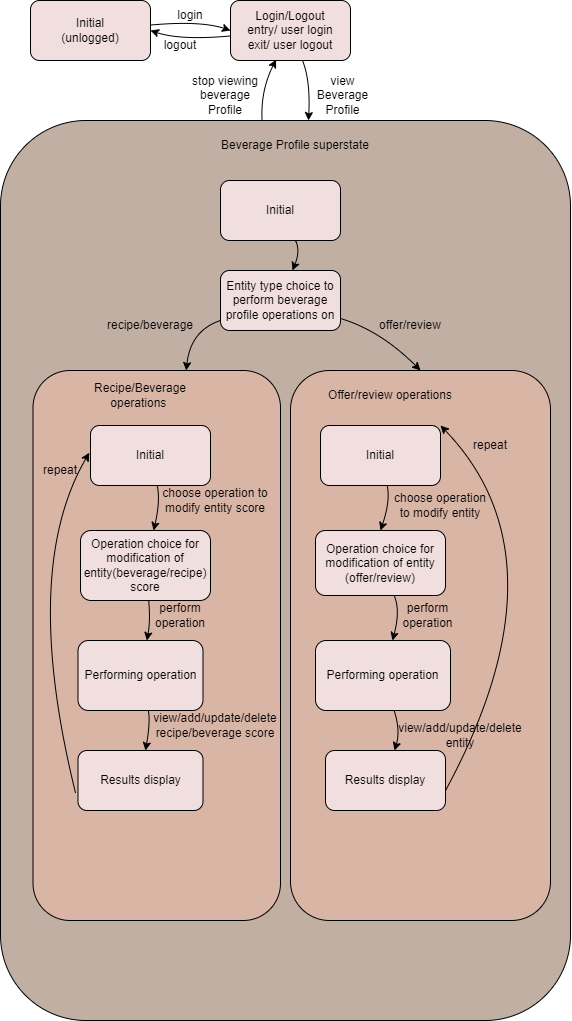

The diagram above was exported from draw.io. Its source (the exported page's mxGraphModel, read from the mxfile embedded in the PNG):
<mxGraphModel dx="798" dy="386" grid="1" gridSize="10" guides="1" tooltips="1" connect="1" arrows="1" fold="1" page="1" pageScale="1" pageWidth="850" pageHeight="1100" math="0" shadow="0">
  <root>
    <mxCell id="0" />
    <mxCell id="1" parent="0" />
    <mxCell id="sC0N3_yGhIvmWVkcWPU4-5" style="edgeStyle=none;orthogonalLoop=1;jettySize=auto;html=1;entryX=0;entryY=0.5;entryDx=0;entryDy=0;curved=1;" edge="1" parent="1" source="sC0N3_yGhIvmWVkcWPU4-1" target="sC0N3_yGhIvmWVkcWPU4-2">
      <mxGeometry relative="1" as="geometry">
        <Array as="points">
          <mxPoint x="260" y="160" />
        </Array>
      </mxGeometry>
    </mxCell>
    <mxCell id="sC0N3_yGhIvmWVkcWPU4-1" value="Initial&lt;br&gt;(unlogged)" style="rounded=1;whiteSpace=wrap;html=1;fillColor=#F1DEDE;" vertex="1" parent="1">
      <mxGeometry x="90" y="140" width="120" height="60" as="geometry" />
    </mxCell>
    <mxCell id="sC0N3_yGhIvmWVkcWPU4-6" style="edgeStyle=none;curved=1;orthogonalLoop=1;jettySize=auto;html=1;entryX=1;entryY=0.5;entryDx=0;entryDy=0;" edge="1" parent="1" source="sC0N3_yGhIvmWVkcWPU4-2" target="sC0N3_yGhIvmWVkcWPU4-1">
      <mxGeometry relative="1" as="geometry">
        <Array as="points">
          <mxPoint x="240" y="180" />
        </Array>
      </mxGeometry>
    </mxCell>
    <mxCell id="sC0N3_yGhIvmWVkcWPU4-11" style="edgeStyle=none;curved=1;orthogonalLoop=1;jettySize=auto;html=1;" edge="1" parent="1" source="sC0N3_yGhIvmWVkcWPU4-2" target="sC0N3_yGhIvmWVkcWPU4-10">
      <mxGeometry relative="1" as="geometry">
        <Array as="points">
          <mxPoint x="370" y="220" />
        </Array>
      </mxGeometry>
    </mxCell>
    <mxCell id="sC0N3_yGhIvmWVkcWPU4-2" value="Login/Logout&lt;br&gt;entry/ user login&lt;br&gt;exit/ user logout" style="rounded=1;whiteSpace=wrap;html=1;fillColor=#F1DEDE;" vertex="1" parent="1">
      <mxGeometry x="290" y="140" width="120" height="60" as="geometry" />
    </mxCell>
    <mxCell id="sC0N3_yGhIvmWVkcWPU4-7" value="login" style="text;html=1;strokeColor=none;fillColor=none;align=center;verticalAlign=middle;whiteSpace=wrap;rounded=0;" vertex="1" parent="1">
      <mxGeometry x="220" y="140" width="60" height="30" as="geometry" />
    </mxCell>
    <mxCell id="sC0N3_yGhIvmWVkcWPU4-8" value="logout" style="text;html=1;strokeColor=none;fillColor=none;align=center;verticalAlign=middle;whiteSpace=wrap;rounded=0;" vertex="1" parent="1">
      <mxGeometry x="210" y="170" width="60" height="30" as="geometry" />
    </mxCell>
    <mxCell id="sC0N3_yGhIvmWVkcWPU4-12" style="edgeStyle=none;curved=1;orthogonalLoop=1;jettySize=auto;html=1;entryX=0.38;entryY=0.985;entryDx=0;entryDy=0;entryPerimeter=0;" edge="1" parent="1" source="sC0N3_yGhIvmWVkcWPU4-10" target="sC0N3_yGhIvmWVkcWPU4-2">
      <mxGeometry relative="1" as="geometry">
        <Array as="points">
          <mxPoint x="320" y="230" />
        </Array>
      </mxGeometry>
    </mxCell>
    <mxCell id="sC0N3_yGhIvmWVkcWPU4-10" value="" style="rounded=1;whiteSpace=wrap;html=1;fillColor=#C2AFA4;" vertex="1" parent="1">
      <mxGeometry x="60" y="260" width="570" height="900" as="geometry" />
    </mxCell>
    <mxCell id="sC0N3_yGhIvmWVkcWPU4-13" value="view Beverage Profile" style="text;html=1;strokeColor=none;fillColor=none;align=center;verticalAlign=middle;whiteSpace=wrap;rounded=0;" vertex="1" parent="1">
      <mxGeometry x="365" y="220" width="75" height="30" as="geometry" />
    </mxCell>
    <mxCell id="sC0N3_yGhIvmWVkcWPU4-14" value="stop viewing beverage Profile" style="text;html=1;strokeColor=none;fillColor=none;align=center;verticalAlign=middle;whiteSpace=wrap;rounded=0;" vertex="1" parent="1">
      <mxGeometry x="250" y="220" width="70" height="30" as="geometry" />
    </mxCell>
    <mxCell id="sC0N3_yGhIvmWVkcWPU4-15" value="Beverage Profile superstate" style="text;html=1;strokeColor=none;fillColor=none;align=center;verticalAlign=middle;whiteSpace=wrap;rounded=0;" vertex="1" parent="1">
      <mxGeometry x="270" y="270" width="170" height="30" as="geometry" />
    </mxCell>
    <mxCell id="sC0N3_yGhIvmWVkcWPU4-18" style="edgeStyle=none;curved=1;orthogonalLoop=1;jettySize=auto;html=1;" edge="1" parent="1" source="sC0N3_yGhIvmWVkcWPU4-16" target="sC0N3_yGhIvmWVkcWPU4-17">
      <mxGeometry relative="1" as="geometry">
        <Array as="points">
          <mxPoint x="360" y="390" />
        </Array>
      </mxGeometry>
    </mxCell>
    <mxCell id="sC0N3_yGhIvmWVkcWPU4-16" value="Initial" style="rounded=1;whiteSpace=wrap;html=1;fillColor=#F1DEDE;" vertex="1" parent="1">
      <mxGeometry x="280" y="320" width="120" height="60" as="geometry" />
    </mxCell>
    <mxCell id="sC0N3_yGhIvmWVkcWPU4-24" style="edgeStyle=none;curved=1;orthogonalLoop=1;jettySize=auto;html=1;" edge="1" parent="1" source="sC0N3_yGhIvmWVkcWPU4-17" target="sC0N3_yGhIvmWVkcWPU4-22">
      <mxGeometry relative="1" as="geometry">
        <Array as="points">
          <mxPoint x="250" y="470" />
        </Array>
      </mxGeometry>
    </mxCell>
    <mxCell id="sC0N3_yGhIvmWVkcWPU4-25" style="edgeStyle=none;curved=1;orthogonalLoop=1;jettySize=auto;html=1;entryX=0.5;entryY=0;entryDx=0;entryDy=0;" edge="1" parent="1" source="sC0N3_yGhIvmWVkcWPU4-17" target="sC0N3_yGhIvmWVkcWPU4-23">
      <mxGeometry relative="1" as="geometry">
        <Array as="points">
          <mxPoint x="440" y="470" />
        </Array>
      </mxGeometry>
    </mxCell>
    <mxCell id="sC0N3_yGhIvmWVkcWPU4-17" value="Entity type choice to perform beverage profile operations on" style="rounded=1;whiteSpace=wrap;html=1;fillColor=#F1DEDE;" vertex="1" parent="1">
      <mxGeometry x="280" y="410" width="120" height="60" as="geometry" />
    </mxCell>
    <mxCell id="sC0N3_yGhIvmWVkcWPU4-22" value="" style="rounded=1;whiteSpace=wrap;html=1;fillColor=#D9B5A6;" vertex="1" parent="1">
      <mxGeometry x="92.5" y="510" width="247.5" height="550" as="geometry" />
    </mxCell>
    <mxCell id="sC0N3_yGhIvmWVkcWPU4-23" value="" style="rounded=1;whiteSpace=wrap;html=1;fillColor=#D9B5A6;" vertex="1" parent="1">
      <mxGeometry x="350" y="510" width="260" height="550" as="geometry" />
    </mxCell>
    <mxCell id="sC0N3_yGhIvmWVkcWPU4-26" value="offer/review" style="text;html=1;strokeColor=none;fillColor=none;align=center;verticalAlign=middle;whiteSpace=wrap;rounded=0;" vertex="1" parent="1">
      <mxGeometry x="440" y="450" width="60" height="30" as="geometry" />
    </mxCell>
    <mxCell id="sC0N3_yGhIvmWVkcWPU4-27" value="recipe/beverage" style="text;html=1;strokeColor=none;fillColor=none;align=center;verticalAlign=middle;whiteSpace=wrap;rounded=0;" vertex="1" parent="1">
      <mxGeometry x="180" y="450" width="60" height="30" as="geometry" />
    </mxCell>
    <mxCell id="sC0N3_yGhIvmWVkcWPU4-29" value="Recipe/Beverage operations&amp;nbsp;" style="text;html=1;strokeColor=none;fillColor=none;align=center;verticalAlign=middle;whiteSpace=wrap;rounded=0;" vertex="1" parent="1">
      <mxGeometry x="130" y="520" width="140" height="30" as="geometry" />
    </mxCell>
    <mxCell id="sC0N3_yGhIvmWVkcWPU4-30" value="Offer/review operations" style="text;html=1;strokeColor=none;fillColor=none;align=center;verticalAlign=middle;whiteSpace=wrap;rounded=0;" vertex="1" parent="1">
      <mxGeometry x="380" y="520" width="140" height="30" as="geometry" />
    </mxCell>
    <mxCell id="sC0N3_yGhIvmWVkcWPU4-33" style="edgeStyle=none;curved=1;orthogonalLoop=1;jettySize=auto;html=1;" edge="1" parent="1" source="sC0N3_yGhIvmWVkcWPU4-31" target="sC0N3_yGhIvmWVkcWPU4-32">
      <mxGeometry relative="1" as="geometry">
        <Array as="points">
          <mxPoint x="220" y="640" />
        </Array>
      </mxGeometry>
    </mxCell>
    <mxCell id="sC0N3_yGhIvmWVkcWPU4-31" value="Initial" style="rounded=1;whiteSpace=wrap;html=1;fillColor=#F1DEDE;" vertex="1" parent="1">
      <mxGeometry x="150" y="565" width="120" height="60" as="geometry" />
    </mxCell>
    <mxCell id="sC0N3_yGhIvmWVkcWPU4-36" style="edgeStyle=none;curved=1;orthogonalLoop=1;jettySize=auto;html=1;" edge="1" parent="1" source="sC0N3_yGhIvmWVkcWPU4-32" target="sC0N3_yGhIvmWVkcWPU4-35">
      <mxGeometry relative="1" as="geometry">
        <Array as="points">
          <mxPoint x="210" y="760" />
        </Array>
      </mxGeometry>
    </mxCell>
    <mxCell id="sC0N3_yGhIvmWVkcWPU4-32" value="Operation choice for modification of entity(beverage/recipe) score" style="rounded=1;whiteSpace=wrap;html=1;fillColor=#F1DEDE;" vertex="1" parent="1">
      <mxGeometry x="140" y="670" width="130" height="70" as="geometry" />
    </mxCell>
    <mxCell id="sC0N3_yGhIvmWVkcWPU4-34" value="choose operation to modify entity score" style="text;html=1;strokeColor=none;fillColor=none;align=center;verticalAlign=middle;whiteSpace=wrap;rounded=0;" vertex="1" parent="1">
      <mxGeometry x="220" y="625" width="110" height="30" as="geometry" />
    </mxCell>
    <mxCell id="sC0N3_yGhIvmWVkcWPU4-43" style="edgeStyle=none;curved=1;orthogonalLoop=1;jettySize=auto;html=1;" edge="1" parent="1" source="sC0N3_yGhIvmWVkcWPU4-35" target="sC0N3_yGhIvmWVkcWPU4-42">
      <mxGeometry relative="1" as="geometry">
        <Array as="points">
          <mxPoint x="210" y="860" />
        </Array>
      </mxGeometry>
    </mxCell>
    <mxCell id="sC0N3_yGhIvmWVkcWPU4-35" value="Performing operation" style="rounded=1;whiteSpace=wrap;html=1;fillColor=#F1DEDE;" vertex="1" parent="1">
      <mxGeometry x="137.5" y="780" width="125" height="70" as="geometry" />
    </mxCell>
    <mxCell id="sC0N3_yGhIvmWVkcWPU4-38" value="repeat" style="text;html=1;strokeColor=none;fillColor=none;align=center;verticalAlign=middle;whiteSpace=wrap;rounded=0;" vertex="1" parent="1">
      <mxGeometry x="90" y="595" width="60" height="30" as="geometry" />
    </mxCell>
    <mxCell id="sC0N3_yGhIvmWVkcWPU4-50" style="edgeStyle=none;curved=1;orthogonalLoop=1;jettySize=auto;html=1;entryX=0.5;entryY=0;entryDx=0;entryDy=0;" edge="1" parent="1" source="sC0N3_yGhIvmWVkcWPU4-40" target="sC0N3_yGhIvmWVkcWPU4-47">
      <mxGeometry relative="1" as="geometry">
        <Array as="points">
          <mxPoint x="450" y="640" />
        </Array>
      </mxGeometry>
    </mxCell>
    <mxCell id="sC0N3_yGhIvmWVkcWPU4-40" value="Initial" style="rounded=1;whiteSpace=wrap;html=1;fillColor=#F1DEDE;" vertex="1" parent="1">
      <mxGeometry x="380" y="565" width="120" height="60" as="geometry" />
    </mxCell>
    <mxCell id="sC0N3_yGhIvmWVkcWPU4-41" value="view/add/update/delete recipe/beverage score" style="text;html=1;strokeColor=none;fillColor=none;align=center;verticalAlign=middle;whiteSpace=wrap;rounded=0;" vertex="1" parent="1">
      <mxGeometry x="245" y="850" width="60" height="30" as="geometry" />
    </mxCell>
    <mxCell id="sC0N3_yGhIvmWVkcWPU4-45" style="edgeStyle=none;curved=1;orthogonalLoop=1;jettySize=auto;html=1;entryX=-0.01;entryY=0.454;entryDx=0;entryDy=0;entryPerimeter=0;exitX=-0.02;exitY=0.704;exitDx=0;exitDy=0;exitPerimeter=0;" edge="1" parent="1" source="sC0N3_yGhIvmWVkcWPU4-42" target="sC0N3_yGhIvmWVkcWPU4-31">
      <mxGeometry relative="1" as="geometry">
        <Array as="points">
          <mxPoint x="80" y="710" />
        </Array>
      </mxGeometry>
    </mxCell>
    <mxCell id="sC0N3_yGhIvmWVkcWPU4-42" value="Results display" style="rounded=1;whiteSpace=wrap;html=1;fillColor=#F1DEDE;" vertex="1" parent="1">
      <mxGeometry x="137.5" y="890" width="125" height="60" as="geometry" />
    </mxCell>
    <mxCell id="sC0N3_yGhIvmWVkcWPU4-44" value="perform operation" style="text;html=1;strokeColor=none;fillColor=none;align=center;verticalAlign=middle;whiteSpace=wrap;rounded=0;" vertex="1" parent="1">
      <mxGeometry x="210" y="740" width="60" height="30" as="geometry" />
    </mxCell>
    <mxCell id="sC0N3_yGhIvmWVkcWPU4-53" style="edgeStyle=none;curved=1;orthogonalLoop=1;jettySize=auto;html=1;" edge="1" parent="1" source="sC0N3_yGhIvmWVkcWPU4-47" target="sC0N3_yGhIvmWVkcWPU4-48">
      <mxGeometry relative="1" as="geometry">
        <Array as="points">
          <mxPoint x="460" y="750" />
        </Array>
      </mxGeometry>
    </mxCell>
    <mxCell id="sC0N3_yGhIvmWVkcWPU4-47" value="Operation choice for modification of entity (offer/review)" style="rounded=1;whiteSpace=wrap;html=1;fillColor=#F1DEDE;" vertex="1" parent="1">
      <mxGeometry x="375" y="670" width="130" height="65" as="geometry" />
    </mxCell>
    <mxCell id="sC0N3_yGhIvmWVkcWPU4-55" style="edgeStyle=none;curved=1;orthogonalLoop=1;jettySize=auto;html=1;" edge="1" parent="1" source="sC0N3_yGhIvmWVkcWPU4-48" target="sC0N3_yGhIvmWVkcWPU4-49">
      <mxGeometry relative="1" as="geometry">
        <Array as="points">
          <mxPoint x="460" y="870" />
        </Array>
      </mxGeometry>
    </mxCell>
    <mxCell id="sC0N3_yGhIvmWVkcWPU4-48" value="Performing operation" style="rounded=1;whiteSpace=wrap;html=1;fillColor=#F1DEDE;" vertex="1" parent="1">
      <mxGeometry x="375" y="780" width="135" height="70" as="geometry" />
    </mxCell>
    <mxCell id="sC0N3_yGhIvmWVkcWPU4-59" style="edgeStyle=none;curved=1;orthogonalLoop=1;jettySize=auto;html=1;entryX=1;entryY=0;entryDx=0;entryDy=0;exitX=0.993;exitY=0.694;exitDx=0;exitDy=0;exitPerimeter=0;" edge="1" parent="1" source="sC0N3_yGhIvmWVkcWPU4-49" target="sC0N3_yGhIvmWVkcWPU4-40">
      <mxGeometry relative="1" as="geometry">
        <Array as="points">
          <mxPoint x="630" y="700" />
        </Array>
      </mxGeometry>
    </mxCell>
    <mxCell id="sC0N3_yGhIvmWVkcWPU4-49" value="Results display" style="rounded=1;whiteSpace=wrap;html=1;fillColor=#F1DEDE;" vertex="1" parent="1">
      <mxGeometry x="385" y="890" width="120" height="60" as="geometry" />
    </mxCell>
    <mxCell id="sC0N3_yGhIvmWVkcWPU4-51" value="choose operation to modify entity" style="text;html=1;strokeColor=none;fillColor=none;align=center;verticalAlign=middle;whiteSpace=wrap;rounded=0;" vertex="1" parent="1">
      <mxGeometry x="450" y="630" width="100" height="30" as="geometry" />
    </mxCell>
    <mxCell id="sC0N3_yGhIvmWVkcWPU4-54" value="perform operation" style="text;html=1;strokeColor=none;fillColor=none;align=center;verticalAlign=middle;whiteSpace=wrap;rounded=0;" vertex="1" parent="1">
      <mxGeometry x="455" y="740" width="65" height="30" as="geometry" />
    </mxCell>
    <mxCell id="sC0N3_yGhIvmWVkcWPU4-56" value="view/add/update/delete entity" style="text;html=1;strokeColor=none;fillColor=none;align=center;verticalAlign=middle;whiteSpace=wrap;rounded=0;" vertex="1" parent="1">
      <mxGeometry x="470" y="860" width="100" height="30" as="geometry" />
    </mxCell>
    <mxCell id="sC0N3_yGhIvmWVkcWPU4-60" value="repeat" style="text;html=1;strokeColor=none;fillColor=none;align=center;verticalAlign=middle;whiteSpace=wrap;rounded=0;" vertex="1" parent="1">
      <mxGeometry x="520" y="570" width="60" height="30" as="geometry" />
    </mxCell>
  </root>
</mxGraphModel>